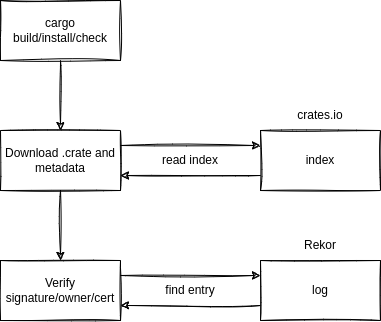

The diagram above was exported from draw.io. Its source (the exported page's mxGraphModel, read from the mxfile embedded in the PNG):
<mxGraphModel dx="1718" dy="1028" grid="1" gridSize="10" guides="1" tooltips="1" connect="1" arrows="1" fold="1" page="1" pageScale="1" pageWidth="1100" pageHeight="850" math="0" shadow="0">
  <root>
    <mxCell id="0" />
    <mxCell id="1" parent="0" />
    <mxCell id="XQxSvUfD8tm1_Rbtnp1K-1" value="cargo build/install/check" style="rounded=0;whiteSpace=wrap;html=1;sketch=1;" vertex="1" parent="1">
      <mxGeometry x="40" y="20" width="120" height="60" as="geometry" />
    </mxCell>
    <mxCell id="XQxSvUfD8tm1_Rbtnp1K-10" value="crates.io" style="text;html=1;strokeColor=none;fillColor=none;align=center;verticalAlign=middle;whiteSpace=wrap;rounded=0;sketch=1;" vertex="1" parent="1">
      <mxGeometry x="330" y="120" width="60" height="30" as="geometry" />
    </mxCell>
    <mxCell id="XQxSvUfD8tm1_Rbtnp1K-12" value="Download .crate and metadata" style="rounded=0;whiteSpace=wrap;html=1;sketch=1;" vertex="1" parent="1">
      <mxGeometry x="40" y="150" width="120" height="60" as="geometry" />
    </mxCell>
    <mxCell id="XQxSvUfD8tm1_Rbtnp1K-13" value="index" style="rounded=0;whiteSpace=wrap;html=1;sketch=1;" vertex="1" parent="1">
      <mxGeometry x="300" y="150" width="120" height="60" as="geometry" />
    </mxCell>
    <mxCell id="XQxSvUfD8tm1_Rbtnp1K-15" value="" style="endArrow=classic;html=1;rounded=0;sketch=1;" edge="1" parent="1" source="XQxSvUfD8tm1_Rbtnp1K-1" target="XQxSvUfD8tm1_Rbtnp1K-12">
      <mxGeometry width="50" height="50" relative="1" as="geometry">
        <mxPoint x="160" y="550" as="sourcePoint" />
        <mxPoint x="-160" y="245" as="targetPoint" />
      </mxGeometry>
    </mxCell>
    <mxCell id="XQxSvUfD8tm1_Rbtnp1K-24" value="" style="endArrow=classic;html=1;rounded=0;sketch=1;exitX=0;exitY=0.75;exitDx=0;exitDy=0;entryX=1;entryY=0.75;entryDx=0;entryDy=0;" edge="1" parent="1" source="XQxSvUfD8tm1_Rbtnp1K-13" target="XQxSvUfD8tm1_Rbtnp1K-12">
      <mxGeometry width="50" height="50" relative="1" as="geometry">
        <mxPoint x="110" y="445" as="sourcePoint" />
        <mxPoint x="110" y="500" as="targetPoint" />
      </mxGeometry>
    </mxCell>
    <mxCell id="XQxSvUfD8tm1_Rbtnp1K-25" value="read index" style="text;html=1;strokeColor=none;fillColor=none;align=center;verticalAlign=middle;whiteSpace=wrap;rounded=0;sketch=1;" vertex="1" parent="1">
      <mxGeometry x="190" y="165" width="80" height="30" as="geometry" />
    </mxCell>
    <mxCell id="XQxSvUfD8tm1_Rbtnp1K-26" value="" style="endArrow=classic;html=1;rounded=0;sketch=1;entryX=0;entryY=0.25;entryDx=0;entryDy=0;exitX=1;exitY=0.25;exitDx=0;exitDy=0;" edge="1" parent="1" source="XQxSvUfD8tm1_Rbtnp1K-12" target="XQxSvUfD8tm1_Rbtnp1K-13">
      <mxGeometry width="50" height="50" relative="1" as="geometry">
        <mxPoint x="170" y="150" as="sourcePoint" />
        <mxPoint x="310" y="150" as="targetPoint" />
      </mxGeometry>
    </mxCell>
    <mxCell id="XQxSvUfD8tm1_Rbtnp1K-30" value="" style="endArrow=classic;html=1;rounded=0;sketch=1;" edge="1" parent="1" source="XQxSvUfD8tm1_Rbtnp1K-12">
      <mxGeometry width="50" height="50" relative="1" as="geometry">
        <mxPoint x="50" y="260" as="sourcePoint" />
        <mxPoint x="100" y="280" as="targetPoint" />
      </mxGeometry>
    </mxCell>
    <mxCell id="XQxSvUfD8tm1_Rbtnp1K-31" value="log" style="rounded=0;whiteSpace=wrap;html=1;sketch=1;" vertex="1" parent="1">
      <mxGeometry x="300" y="280" width="120" height="60" as="geometry" />
    </mxCell>
    <mxCell id="XQxSvUfD8tm1_Rbtnp1K-32" value="Rekor" style="text;html=1;strokeColor=none;fillColor=none;align=center;verticalAlign=middle;whiteSpace=wrap;rounded=0;sketch=1;" vertex="1" parent="1">
      <mxGeometry x="330" y="250" width="60" height="30" as="geometry" />
    </mxCell>
    <mxCell id="XQxSvUfD8tm1_Rbtnp1K-37" value="" style="endArrow=classic;html=1;rounded=0;sketch=1;exitX=0;exitY=0.75;exitDx=0;exitDy=0;entryX=1;entryY=0.75;entryDx=0;entryDy=0;" edge="1" parent="1">
      <mxGeometry width="50" height="50" relative="1" as="geometry">
        <mxPoint x="300" y="325" as="sourcePoint" />
        <mxPoint x="160" y="325" as="targetPoint" />
      </mxGeometry>
    </mxCell>
    <mxCell id="XQxSvUfD8tm1_Rbtnp1K-38" value="find entry" style="text;html=1;strokeColor=none;fillColor=none;align=center;verticalAlign=middle;whiteSpace=wrap;rounded=0;sketch=1;" vertex="1" parent="1">
      <mxGeometry x="190" y="295" width="80" height="30" as="geometry" />
    </mxCell>
    <mxCell id="XQxSvUfD8tm1_Rbtnp1K-39" value="" style="endArrow=classic;html=1;rounded=0;sketch=1;entryX=0;entryY=0.25;entryDx=0;entryDy=0;exitX=1;exitY=0.25;exitDx=0;exitDy=0;" edge="1" parent="1">
      <mxGeometry width="50" height="50" relative="1" as="geometry">
        <mxPoint x="160" y="295" as="sourcePoint" />
        <mxPoint x="300" y="295" as="targetPoint" />
      </mxGeometry>
    </mxCell>
    <mxCell id="XQxSvUfD8tm1_Rbtnp1K-44" value="Verify signature/owner/cert" style="rounded=0;whiteSpace=wrap;html=1;sketch=1;" vertex="1" parent="1">
      <mxGeometry x="40" y="280" width="120" height="60" as="geometry" />
    </mxCell>
  </root>
</mxGraphModel>